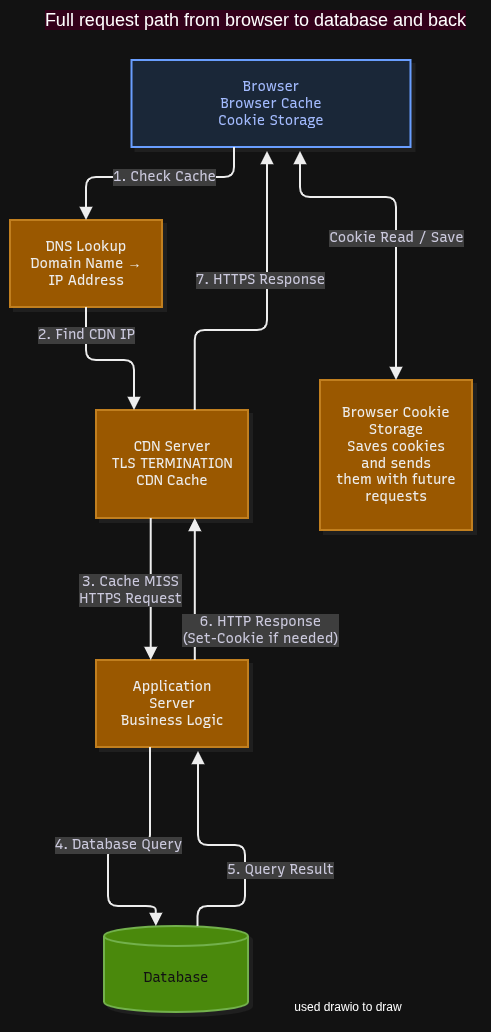

The diagram above was exported from draw.io. Its source (the exported page's mxGraphModel, read from the mxfile embedded in the PNG):
<mxGraphModel dx="729" dy="429" grid="1" gridSize="10" guides="1" tooltips="1" connect="1" arrows="1" fold="1" page="1" pageScale="1" pageWidth="850" pageHeight="1100" math="0" shadow="0">
  <root>
    <mxCell id="0" />
    <mxCell id="1" parent="0" />
    <UserObject label="" mermaidData="{&#10;  &quot;data&quot;: &quot;flowchart TD\n    A[\&quot;👤 Browser&lt;br/&gt;Browser Cache + Cookie Storage\&quot;]\n    B[\&quot;DNS Lookup&lt;br/&gt;Domain Name → IP Address\&quot;]\n    C[\&quot;CDN Server&lt;br/&gt;TLS TERMINATION 🔒&lt;br/&gt;CDN Cache\&quot;]\n    D[\&quot;Application Server&lt;br/&gt;Business Logic\&quot;]\n    E[(\&quot;Database\&quot;)]\n\n    A --&gt;|\&quot;1. Check Cache\&quot;| B\n    B --&gt;|\&quot;2. Find CDN IP\&quot;| C\n    C --&gt;|\&quot;3. Cache MISS&lt;br/&gt;HTTPS Request\&quot;| D\n    D --&gt;|\&quot;4. Database Query\&quot;| E\n    E --&gt;|\&quot;5. Query Result\&quot;| D\n    D --&gt;|\&quot;6. HTTP Response&lt;br/&gt;(Set-Cookie if needed)\&quot;| C\n    C --&gt;|\&quot;7. HTTPS Response\&quot;| A\n\n    F[\&quot;Browser Cookie Storage&lt;br/&gt;Saves cookies and sends&lt;br/&gt;them with future requests\&quot;]\n    A &lt;--&gt;|\&quot;Cookie Read / Save\&quot;| F\n\n    style A fill:#dbeafe,stroke:#2563eb,color:#1e3a8a\n    style B fill:#fef3c7,stroke:#d97706,color:#78350f\n    style C fill:#dcfce7,stroke:#16a34a,color:#14532d\n    style D fill:#fef3c7,stroke:#d97706,color:#78350f\n    style E fill:#f3e8ff,stroke:#9333ea,color:#581c87\n    style F fill:#dbeafe,stroke:#2563eb,color:#1e3a8a&quot;,&#10;  &quot;config&quot;: null,&#10;  &quot;version&quot;: &quot;12&quot;&#10;}" id="nFgQ7yadAepu3o2Af8Ca-1">
      <mxCell connectable="0" parent="1" style="group;transparentBounds=1;editIcon=1;lockedGroup=0;groupPadding=10;" vertex="1">
        <mxGeometry as="geometry" />
      </mxCell>
    </UserObject>
    <UserObject label="Browser&lt;div&gt;Browser Cache Cookie Storage&lt;/div&gt;" mermaidId="n:A" mermaidBaseStyle="html=1;whiteSpace=wrap;strokeWidth=2;fillColor=#dbeafe;strokeColor=#2563eb;fontColor=#1e3a8a;fontFamily=Recursive;fontSize=14;shadow=1;shadowColor=#000000;shadowOffsetX=4;shadowOffsetY=4;shadowBlur=0;shadowOpacity=6;" mermaidBaseValue="👤 Browser&#10;Browser Cache + Cookie Storage" id="nFgQ7yadAepu3o2Af8Ca-2">
      <mxCell parent="nFgQ7yadAepu3o2Af8Ca-1" style="html=1;whiteSpace=wrap;strokeWidth=2;fillColor=#dbeafe;strokeColor=#2563eb;fontColor=#1e3a8a;fontFamily=Recursive;fontSize=14;shadow=1;shadowColor=#000000;shadowOffsetX=4;shadowOffsetY=4;shadowBlur=0;shadowOpacity=6;labelWidth=120;fontSource=https%3A%2F%2Ffonts.googleapis.com%2Fcss%3Ffamily%3DRecursive;" vertex="1">
        <mxGeometry height="87" width="279" x="171.5" y="110" as="geometry" />
      </mxCell>
    </UserObject>
    <UserObject label="DNS Lookup&#10;Domain Name → IP Address" mermaidId="n:B" mermaidBaseStyle="html=1;whiteSpace=wrap;strokeWidth=2;fillColor=#fef3c7;strokeColor=#d97706;fontColor=#78350f;fontFamily=Recursive;fontSize=14;shadow=1;shadowColor=#000000;shadowOffsetX=4;shadowOffsetY=4;shadowBlur=0;shadowOpacity=6;" mermaidBaseValue="DNS Lookup&#10;Domain Name → IP Address" id="nFgQ7yadAepu3o2Af8Ca-3">
      <mxCell parent="nFgQ7yadAepu3o2Af8Ca-1" style="html=1;whiteSpace=wrap;strokeWidth=2;fontFamily=Recursive;fontSize=14;shadow=1;shadowColor=#000000;shadowOffsetX=4;shadowOffsetY=4;shadowBlur=0;shadowOpacity=6;labelWidth=120;fontSource=https%3A%2F%2Ffonts.googleapis.com%2Fcss%3Ffamily%3DRecursive;fillColor=#f0a30a;fontColor=#000000;strokeColor=#BD7000;" vertex="1">
        <mxGeometry height="87" width="152" x="50" y="270" as="geometry" />
      </mxCell>
    </UserObject>
    <UserObject label="CDN Server&lt;br&gt;TLS TERMINATION&lt;br&gt;CDN Cache" mermaidId="n:C" mermaidBaseStyle="html=1;whiteSpace=wrap;strokeWidth=2;fillColor=#dcfce7;strokeColor=#16a34a;fontColor=#14532d;fontFamily=Recursive;fontSize=14;shadow=1;shadowColor=#000000;shadowOffsetX=4;shadowOffsetY=4;shadowBlur=0;shadowOpacity=6;" mermaidBaseValue="CDN Server&#10;TLS TERMINATION 🔒&#10;CDN Cache" id="nFgQ7yadAepu3o2Af8Ca-4">
      <mxCell parent="nFgQ7yadAepu3o2Af8Ca-1" style="html=1;whiteSpace=wrap;strokeWidth=2;fontFamily=Recursive;fontSize=14;shadow=1;shadowColor=#000000;shadowOffsetX=4;shadowOffsetY=4;shadowBlur=0;shadowOpacity=6;labelWidth=120;fontSource=https%3A%2F%2Ffonts.googleapis.com%2Fcss%3Ffamily%3DRecursive;fillColor=#f0a30a;fontColor=#000000;strokeColor=#BD7000;" vertex="1">
        <mxGeometry height="108" width="152" x="136" y="460" as="geometry" />
      </mxCell>
    </UserObject>
    <UserObject label="Application Server&#10;Business Logic" mermaidId="n:D" mermaidBaseStyle="html=1;whiteSpace=wrap;strokeWidth=2;fillColor=#fef3c7;strokeColor=#d97706;fontColor=#78350f;fontFamily=Recursive;fontSize=14;shadow=1;shadowColor=#000000;shadowOffsetX=4;shadowOffsetY=4;shadowBlur=0;shadowOpacity=6;" mermaidBaseValue="Application Server&#10;Business Logic" id="nFgQ7yadAepu3o2Af8Ca-5">
      <mxCell parent="nFgQ7yadAepu3o2Af8Ca-1" style="html=1;whiteSpace=wrap;strokeWidth=2;fontFamily=Recursive;fontSize=14;shadow=1;shadowColor=#000000;shadowOffsetX=4;shadowOffsetY=4;shadowBlur=0;shadowOpacity=6;labelWidth=120;fontSource=https%3A%2F%2Ffonts.googleapis.com%2Fcss%3Ffamily%3DRecursive;fillColor=#f0a30a;fontColor=#000000;strokeColor=#BD7000;" vertex="1">
        <mxGeometry height="87" width="152" x="136" y="710" as="geometry" />
      </mxCell>
    </UserObject>
    <UserObject label="Database" mermaidId="n:E" mermaidBaseStyle="html=1;shape=cylinder3;boundedLbl=1;backgroundOutline=1;size=10;strokeWidth=2;whiteSpace=wrap;fillColor=#f3e8ff;strokeColor=#9333ea;fontColor=#581c87;fontFamily=Recursive;fontSize=14;shadow=1;shadowColor=#000000;shadowOffsetX=4;shadowOffsetY=4;shadowBlur=0;shadowOpacity=6;" mermaidBaseValue="Database" id="nFgQ7yadAepu3o2Af8Ca-6">
      <mxCell parent="nFgQ7yadAepu3o2Af8Ca-1" style="html=1;shape=cylinder3;boundedLbl=1;backgroundOutline=1;size=10;strokeWidth=2;whiteSpace=wrap;fillColor=#60a917;strokeColor=#2D7600;fontColor=#ffffff;fontFamily=Recursive;fontSize=14;shadow=1;shadowColor=#000000;shadowOffsetX=4;shadowOffsetY=4;shadowBlur=0;shadowOpacity=6;fontSource=https%3A%2F%2Ffonts.googleapis.com%2Fcss%3Ffamily%3DRecursive;" vertex="1">
        <mxGeometry height="86" width="144" x="144" y="976" as="geometry" />
      </mxCell>
    </UserObject>
    <UserObject label="Browser Cookie Storage&#10;Saves cookies and sends&#10;them with future requests" mermaidId="n:F" mermaidBaseStyle="html=1;whiteSpace=wrap;strokeWidth=2;fillColor=#dbeafe;strokeColor=#2563eb;fontColor=#1e3a8a;fontFamily=Recursive;fontSize=14;shadow=1;shadowColor=#000000;shadowOffsetX=4;shadowOffsetY=4;shadowBlur=0;shadowOpacity=6;" mermaidBaseValue="Browser Cookie Storage&#10;Saves cookies and sends&#10;them with future requests" id="nFgQ7yadAepu3o2Af8Ca-7">
      <mxCell parent="nFgQ7yadAepu3o2Af8Ca-1" style="html=1;whiteSpace=wrap;strokeWidth=2;fontFamily=Recursive;fontSize=14;shadow=1;shadowColor=#000000;shadowOffsetX=4;shadowOffsetY=4;shadowBlur=0;shadowOpacity=6;labelWidth=120;fontSource=https%3A%2F%2Ffonts.googleapis.com%2Fcss%3Ffamily%3DRecursive;fillColor=#f0a30a;fontColor=#000000;strokeColor=#BD7000;" vertex="1">
        <mxGeometry height="150" width="152" x="360" y="430" as="geometry" />
      </mxCell>
    </UserObject>
    <UserObject label="1. Check Cache" mermaidId="e:A-&gt;B#0" mermaidBaseStyle="edgeStyle=orthogonalEdgeStyle;rounded=1;curved=0;startArrow=none;endArrow=block;endSize=8;jumpStyle=arc;jumpSize=12;strokeColor=#000000;html=1;fontSize=16;labelBackgroundColor=#cccccc;fontFamily=Recursive;fontColor=#28253D;exitX=0.28;exitY=0.99;entryX=0.5;entryY=0;strokeWidth=2;targetPerimeterSpacing=4;" mermaidBaseValue="1. Check Cache" id="nFgQ7yadAepu3o2Af8Ca-8">
      <mxCell edge="1" parent="nFgQ7yadAepu3o2Af8Ca-1" source="nFgQ7yadAepu3o2Af8Ca-2" style="edgeStyle=orthogonalEdgeStyle;rounded=1;curved=0;startArrow=none;endArrow=block;endSize=8;jumpStyle=arc;jumpSize=12;strokeColor=#000000;html=1;fontSize=14;labelBackgroundColor=#cccccc;fontFamily=Recursive;fontColor=#28253D;entryX=0.5;entryY=0;strokeWidth=2;targetPerimeterSpacing=4;fontSource=https%3A%2F%2Ffonts.googleapis.com%2Fcss%3Ffamily%3DRecursive;" target="nFgQ7yadAepu3o2Af8Ca-3">
        <mxGeometry relative="1" x="-0.0971" as="geometry">
          <Array as="points">
            <mxPoint x="274" y="227" />
            <mxPoint x="126" y="227" />
          </Array>
          <mxPoint x="274" y="127" as="sourcePoint" />
        </mxGeometry>
      </mxCell>
    </UserObject>
    <UserObject label="2. Find CDN IP" mermaidId="e:B-&gt;C#0" mermaidBaseStyle="edgeStyle=orthogonalEdgeStyle;rounded=1;curved=0;startArrow=none;endArrow=block;endSize=8;jumpStyle=arc;jumpSize=12;strokeColor=#000000;html=1;fontSize=16;labelBackgroundColor=#cccccc;fontFamily=Recursive;fontColor=#28253D;exitX=0.5;exitY=1;entryX=0.36;entryY=0;strokeWidth=2;targetPerimeterSpacing=4;" mermaidBaseValue="2. Find CDN IP" id="nFgQ7yadAepu3o2Af8Ca-9">
      <mxCell edge="1" parent="nFgQ7yadAepu3o2Af8Ca-1" source="nFgQ7yadAepu3o2Af8Ca-3" style="edgeStyle=orthogonalEdgeStyle;rounded=1;curved=0;startArrow=none;endArrow=block;endSize=8;jumpStyle=arc;jumpSize=12;strokeColor=#000000;html=1;fontSize=14;labelBackgroundColor=#cccccc;fontFamily=Recursive;fontColor=#28253D;exitX=0.5;exitY=1;strokeWidth=2;targetPerimeterSpacing=4;fontSource=https%3A%2F%2Ffonts.googleapis.com%2Fcss%3Ffamily%3DRecursive;entryX=0.25;entryY=0;entryDx=0;entryDy=0;" target="nFgQ7yadAepu3o2Af8Ca-4">
        <mxGeometry relative="1" x="-0.6291" as="geometry">
          <Array as="points">
            <mxPoint x="126" y="410" />
            <mxPoint x="174" y="410" />
          </Array>
          <mxPoint x="190" y="410" as="targetPoint" />
        </mxGeometry>
      </mxCell>
    </UserObject>
    <UserObject label="3. Cache MISS&#10;HTTPS Request" mermaidId="e:C-&gt;D#0" mermaidBaseStyle="edgeStyle=orthogonalEdgeStyle;rounded=1;curved=0;startArrow=none;endArrow=block;endSize=8;jumpStyle=arc;jumpSize=12;strokeColor=#000000;html=1;fontSize=16;labelBackgroundColor=#cccccc;fontFamily=Recursive;fontColor=#28253D;exitX=0.36;exitY=1;entryX=0.36;entryY=0;strokeWidth=2;targetPerimeterSpacing=4;" mermaidBaseValue="3. Cache MISS&#10;HTTPS Request" id="nFgQ7yadAepu3o2Af8Ca-10">
      <mxCell edge="1" parent="nFgQ7yadAepu3o2Af8Ca-1" source="nFgQ7yadAepu3o2Af8Ca-4" style="edgeStyle=orthogonalEdgeStyle;rounded=1;curved=0;startArrow=none;endArrow=block;endSize=8;jumpStyle=arc;jumpSize=12;strokeColor=#000000;html=1;fontSize=14;labelBackgroundColor=#cccccc;fontFamily=Recursive;fontColor=#28253D;exitX=0.36;exitY=1;entryX=0.36;entryY=0;strokeWidth=2;targetPerimeterSpacing=4;fontSource=https%3A%2F%2Ffonts.googleapis.com%2Fcss%3Ffamily%3DRecursive;" target="nFgQ7yadAepu3o2Af8Ca-5">
        <mxGeometry relative="1" x="0.0141" y="-21" as="geometry">
          <mxPoint as="offset" />
        </mxGeometry>
      </mxCell>
    </UserObject>
    <UserObject label="4. Database Query" mermaidId="e:D-&gt;E#0" mermaidBaseStyle="edgeStyle=orthogonalEdgeStyle;rounded=1;curved=0;startArrow=none;endArrow=block;endSize=8;jumpStyle=arc;jumpSize=12;strokeColor=#000000;html=1;fontSize=16;labelBackgroundColor=#cccccc;fontFamily=Recursive;fontColor=#28253D;exitX=0.36;exitY=0.99;entryX=0.36;entryY=0;strokeWidth=2;targetPerimeterSpacing=4;" mermaidBaseValue="4. Database Query" id="nFgQ7yadAepu3o2Af8Ca-11">
      <mxCell edge="1" parent="nFgQ7yadAepu3o2Af8Ca-1" source="nFgQ7yadAepu3o2Af8Ca-5" style="edgeStyle=orthogonalEdgeStyle;rounded=1;curved=0;startArrow=none;endArrow=block;endSize=8;jumpStyle=arc;jumpSize=12;strokeColor=#000000;html=1;fontSize=14;labelBackgroundColor=#cccccc;fontFamily=Recursive;fontColor=#28253D;entryX=0.36;entryY=0;strokeWidth=2;targetPerimeterSpacing=4;fontSource=https%3A%2F%2Ffonts.googleapis.com%2Fcss%3Ffamily%3DRecursive;" target="nFgQ7yadAepu3o2Af8Ca-6">
        <mxGeometry relative="1" x="-0.0327" as="geometry">
          <Array as="points">
            <mxPoint x="190" y="895" />
            <mxPoint x="148" y="895" />
            <mxPoint x="148" y="956" />
            <mxPoint x="195.8" y="956" />
          </Array>
          <mxPoint x="190.29" y="830" as="sourcePoint" />
        </mxGeometry>
      </mxCell>
    </UserObject>
    <UserObject label="5. Query Result" mermaidId="e:E-&gt;D#0" mermaidBaseStyle="edgeStyle=orthogonalEdgeStyle;rounded=1;curved=0;startArrow=none;endArrow=block;endSize=8;jumpStyle=arc;jumpSize=12;strokeColor=#000000;html=1;fontSize=16;labelBackgroundColor=#cccccc;fontFamily=Recursive;fontColor=#28253D;exitX=0.65;exitY=0;entryX=0.65;entryY=0.99;strokeWidth=2;targetPerimeterSpacing=4;" mermaidBaseValue="5. Query Result" id="nFgQ7yadAepu3o2Af8Ca-12">
      <mxCell edge="1" parent="nFgQ7yadAepu3o2Af8Ca-1" source="nFgQ7yadAepu3o2Af8Ca-6" style="edgeStyle=orthogonalEdgeStyle;rounded=1;curved=0;startArrow=none;endArrow=block;endSize=8;jumpStyle=arc;jumpSize=12;strokeColor=#000000;html=1;fontSize=14;labelBackgroundColor=#cccccc;fontFamily=Recursive;fontColor=#28253D;exitX=0.65;exitY=0;strokeWidth=2;targetPerimeterSpacing=4;fontSource=https%3A%2F%2Ffonts.googleapis.com%2Fcss%3Ffamily%3DRecursive;" target="nFgQ7yadAepu3o2Af8Ca-5">
        <mxGeometry relative="1" x="-0.2324" y="-35" as="geometry">
          <mxPoint as="offset" />
          <Array as="points">
            <mxPoint x="237.6" y="956" />
            <mxPoint x="285" y="956" />
            <mxPoint x="285" y="895" />
            <mxPoint x="238" y="895" />
          </Array>
        </mxGeometry>
      </mxCell>
    </UserObject>
    <UserObject label="6. HTTP Response&#10;(Set-Cookie if needed)" mermaidId="e:D-&gt;C#0" mermaidBaseStyle="edgeStyle=orthogonalEdgeStyle;rounded=1;curved=0;startArrow=none;endArrow=block;endSize=8;jumpStyle=arc;jumpSize=12;strokeColor=#000000;html=1;fontSize=16;labelBackgroundColor=#cccccc;fontFamily=Recursive;fontColor=#28253D;exitX=0.65;exitY=0;entryX=0.65;entryY=1;strokeWidth=2;targetPerimeterSpacing=4;" mermaidBaseValue="6. HTTP Response&#10;(Set-Cookie if needed)" id="nFgQ7yadAepu3o2Af8Ca-13">
      <mxCell edge="1" parent="nFgQ7yadAepu3o2Af8Ca-1" source="nFgQ7yadAepu3o2Af8Ca-5" style="edgeStyle=orthogonalEdgeStyle;rounded=1;curved=0;startArrow=none;endArrow=block;endSize=8;jumpStyle=arc;jumpSize=12;strokeColor=#000000;html=1;fontSize=14;labelBackgroundColor=#cccccc;fontFamily=Recursive;fontColor=#28253D;exitX=0.65;exitY=0;entryX=0.65;entryY=1;strokeWidth=2;targetPerimeterSpacing=4;fontSource=https%3A%2F%2Ffonts.googleapis.com%2Fcss%3Ffamily%3DRecursive;" target="nFgQ7yadAepu3o2Af8Ca-4">
        <mxGeometry relative="1" x="-0.5775" y="-65" as="geometry">
          <mxPoint as="offset" />
        </mxGeometry>
      </mxCell>
    </UserObject>
    <UserObject label="7. HTTPS Response" mermaidId="e:C-&gt;A#0" mermaidBaseStyle="edgeStyle=orthogonalEdgeStyle;rounded=1;curved=0;startArrow=none;endArrow=block;endSize=8;jumpStyle=arc;jumpSize=12;strokeColor=#000000;html=1;fontSize=16;labelBackgroundColor=#cccccc;fontFamily=Recursive;fontColor=#28253D;exitX=0.65;exitY=0;entryX=0.5;entryY=0.99;strokeWidth=2;targetPerimeterSpacing=4;" mermaidBaseValue="7. HTTPS Response" id="nFgQ7yadAepu3o2Af8Ca-14">
      <mxCell edge="1" parent="nFgQ7yadAepu3o2Af8Ca-1" source="nFgQ7yadAepu3o2Af8Ca-4" style="edgeStyle=orthogonalEdgeStyle;rounded=1;curved=0;startArrow=none;endArrow=block;endSize=8;jumpStyle=arc;jumpSize=12;strokeColor=#000000;html=1;fontSize=14;labelBackgroundColor=#cccccc;fontFamily=Recursive;fontColor=#28253D;strokeWidth=2;targetPerimeterSpacing=4;fontSource=https%3A%2F%2Ffonts.googleapis.com%2Fcss%3Ffamily%3DRecursive;" target="nFgQ7yadAepu3o2Af8Ca-2">
        <mxGeometry relative="1" x="0.221" y="7" as="geometry">
          <mxPoint as="offset" />
          <Array as="points">
            <mxPoint x="234.8" y="380" />
            <mxPoint x="307" y="380" />
          </Array>
          <mxPoint x="290" y="170" as="targetPoint" />
        </mxGeometry>
      </mxCell>
    </UserObject>
    <UserObject label="Cookie Read / Save" mermaidId="e:A-&gt;F#0" mermaidBaseStyle="edgeStyle=orthogonalEdgeStyle;rounded=1;curved=0;startArrow=block;startSize=8;endArrow=block;endSize=8;jumpStyle=arc;jumpSize=12;strokeColor=#000000;html=1;fontSize=16;labelBackgroundColor=#cccccc;fontFamily=Recursive;fontColor=#28253D;exitX=0.71;exitY=0.99;entryX=0.5;entryY=0;strokeWidth=2;targetPerimeterSpacing=4;sourcePerimeterSpacing=4;" mermaidBaseValue="Cookie Read / Save" id="nFgQ7yadAepu3o2Af8Ca-15">
      <mxCell edge="1" parent="nFgQ7yadAepu3o2Af8Ca-1" source="nFgQ7yadAepu3o2Af8Ca-2" style="edgeStyle=orthogonalEdgeStyle;rounded=1;curved=0;startArrow=block;startSize=8;endArrow=block;endSize=8;jumpStyle=arc;jumpSize=12;strokeColor=#000000;html=1;fontSize=14;labelBackgroundColor=#cccccc;fontFamily=Recursive;fontColor=#28253D;entryX=0.5;entryY=0;strokeWidth=2;targetPerimeterSpacing=4;sourcePerimeterSpacing=4;fontSource=https%3A%2F%2Ffonts.googleapis.com%2Fcss%3Ffamily%3DRecursive;entryDx=0;entryDy=0;" target="nFgQ7yadAepu3o2Af8Ca-7">
        <mxGeometry relative="1" x="0.1262" as="geometry">
          <mxPoint as="offset" />
          <Array as="points">
            <mxPoint x="340" y="247" />
            <mxPoint x="436" y="247" />
          </Array>
          <mxPoint x="340" y="127" as="sourcePoint" />
          <mxPoint x="520" y="237.04999999999995" as="targetPoint" />
        </mxGeometry>
      </mxCell>
    </UserObject>
    <mxCell id="nFgQ7yadAepu3o2Af8Ca-21" parent="nFgQ7yadAepu3o2Af8Ca-1" style="text;html=1;whiteSpace=wrap;strokeColor=none;fillColor=none;align=center;verticalAlign=middle;rounded=0;" value="&lt;font&gt;used drawio to draw&lt;/font&gt;" vertex="1">
      <mxGeometry height="30" width="200" x="288" y="1042" as="geometry" />
    </mxCell>
    <mxCell id="nFgQ7yadAepu3o2Af8Ca-20" parent="1" style="text;html=1;whiteSpace=wrap;strokeColor=none;fillColor=none;align=center;verticalAlign=middle;rounded=0;" value="&lt;font style=&quot;font-size: 18px; background-color: light-dark(rgb(255, 255, 255), rgb(51, 0, 26));&quot;&gt;Full request path from browser to database and back&lt;/font&gt;" vertex="1">
      <mxGeometry height="40" width="470.5" x="60" y="50" as="geometry" />
    </mxCell>
  </root>
</mxGraphModel>